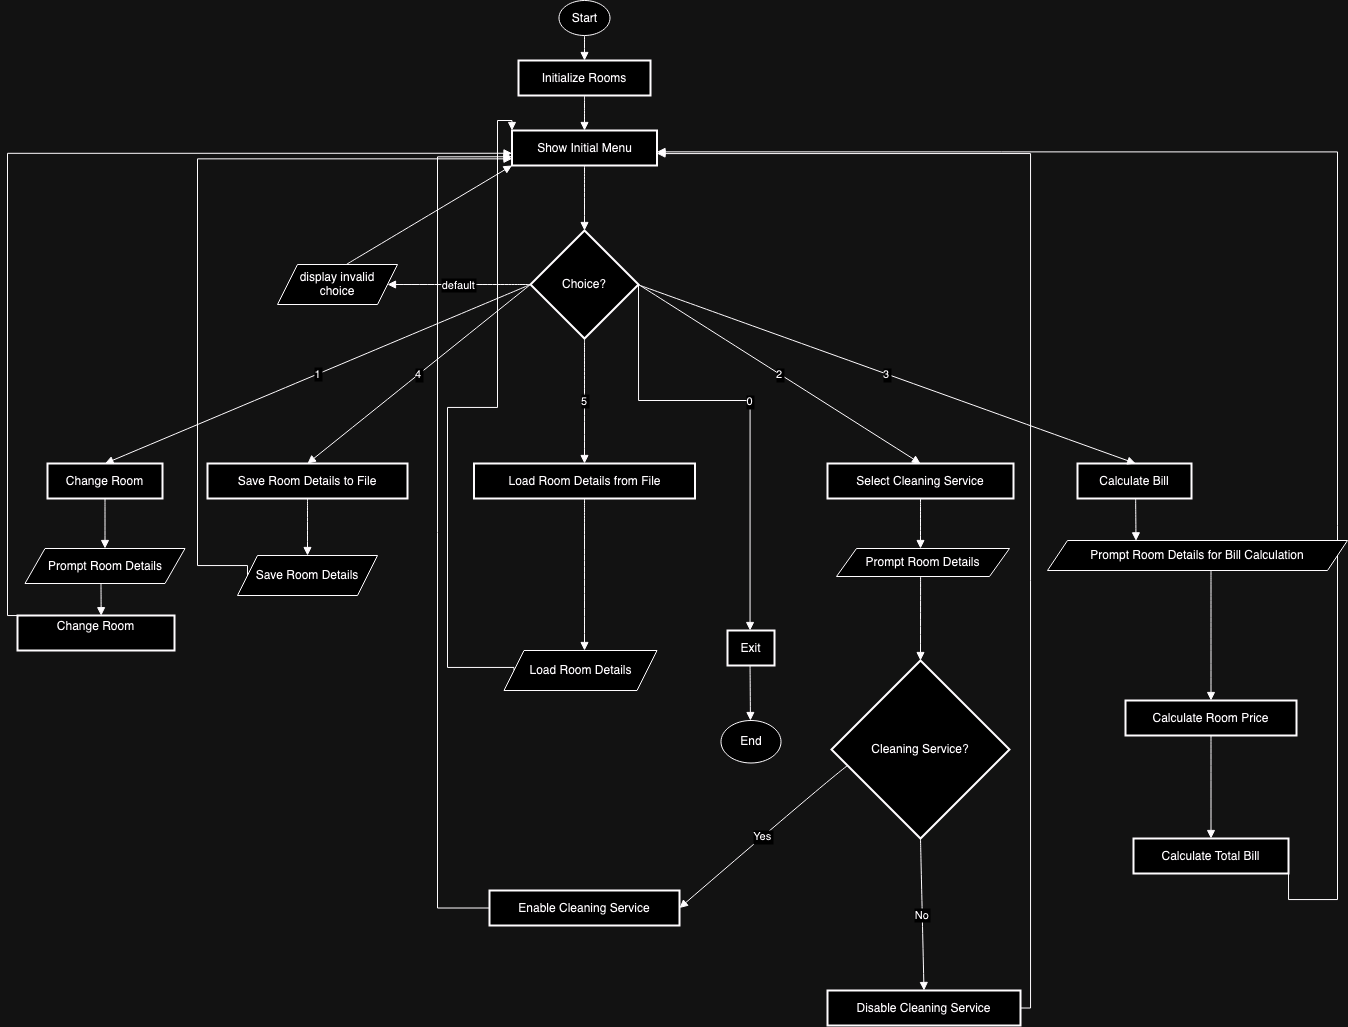

The diagram above was exported from draw.io. Its source (the exported page's mxGraphModel, read from the mxfile embedded in the PNG):
<mxGraphModel dx="1838" dy="1202" grid="1" gridSize="10" guides="1" tooltips="1" connect="1" arrows="1" fold="1" page="1" pageScale="1" pageWidth="827" pageHeight="1169" math="0" shadow="0">
  <root>
    <mxCell id="0" />
    <mxCell id="1" parent="0" />
    <mxCell id="cl1N77kHf284GWb-HPfq-2" value="Initialize Rooms" style="whiteSpace=wrap;strokeWidth=2;" parent="1" vertex="1">
      <mxGeometry x="811" y="70" width="132" height="35" as="geometry" />
    </mxCell>
    <mxCell id="cl1N77kHf284GWb-HPfq-3" value="Show Initial Menu" style="whiteSpace=wrap;strokeWidth=2;" parent="1" vertex="1">
      <mxGeometry x="804.5" y="140" width="145" height="35" as="geometry" />
    </mxCell>
    <mxCell id="cl1N77kHf284GWb-HPfq-4" value="Choice?" style="rhombus;strokeWidth=2;whiteSpace=wrap;" parent="1" vertex="1">
      <mxGeometry x="823" y="240" width="108" height="108" as="geometry" />
    </mxCell>
    <mxCell id="cl1N77kHf284GWb-HPfq-5" value="Change Room" style="whiteSpace=wrap;strokeWidth=2;" parent="1" vertex="1">
      <mxGeometry x="340" y="473" width="115" height="35" as="geometry" />
    </mxCell>
    <mxCell id="cl1N77kHf284GWb-HPfq-6" value="Select Cleaning Service" style="whiteSpace=wrap;strokeWidth=2;" parent="1" vertex="1">
      <mxGeometry x="1120" y="473" width="186" height="35" as="geometry" />
    </mxCell>
    <mxCell id="cl1N77kHf284GWb-HPfq-7" value="Calculate Bill" style="whiteSpace=wrap;strokeWidth=2;" parent="1" vertex="1">
      <mxGeometry x="1370" y="473" width="114" height="35" as="geometry" />
    </mxCell>
    <mxCell id="cl1N77kHf284GWb-HPfq-8" value="Save Room Details to File" style="whiteSpace=wrap;strokeWidth=2;" parent="1" vertex="1">
      <mxGeometry x="500" y="473" width="200" height="35" as="geometry" />
    </mxCell>
    <mxCell id="cl1N77kHf284GWb-HPfq-9" value="Load Room Details from File" style="whiteSpace=wrap;strokeWidth=2;" parent="1" vertex="1">
      <mxGeometry x="766.5" y="473" width="221" height="35" as="geometry" />
    </mxCell>
    <mxCell id="cl1N77kHf284GWb-HPfq-10" value="Exit" style="whiteSpace=wrap;strokeWidth=2;" parent="1" vertex="1">
      <mxGeometry x="1020" y="640" width="47" height="35" as="geometry" />
    </mxCell>
    <mxCell id="cl1N77kHf284GWb-HPfq-13" value="Change Room&#10;" style="whiteSpace=wrap;strokeWidth=2;" parent="1" vertex="1">
      <mxGeometry x="310" y="625" width="157" height="35" as="geometry" />
    </mxCell>
    <mxCell id="cl1N77kHf284GWb-HPfq-15" value="Cleaning Service?" style="rhombus;strokeWidth=2;whiteSpace=wrap;" parent="1" vertex="1">
      <mxGeometry x="1124" y="670" width="178" height="178" as="geometry" />
    </mxCell>
    <mxCell id="cl1N77kHf284GWb-HPfq-16" value="Enable Cleaning Service" style="whiteSpace=wrap;strokeWidth=2;" parent="1" vertex="1">
      <mxGeometry x="782" y="900" width="190" height="35" as="geometry" />
    </mxCell>
    <mxCell id="cl1N77kHf284GWb-HPfq-17" value="Disable Cleaning Service" style="whiteSpace=wrap;strokeWidth=2;" parent="1" vertex="1">
      <mxGeometry x="1120" y="1000" width="193" height="35" as="geometry" />
    </mxCell>
    <mxCell id="cl1N77kHf284GWb-HPfq-19" value="Calculate Room Price" style="whiteSpace=wrap;strokeWidth=2;" parent="1" vertex="1">
      <mxGeometry x="1418" y="710" width="171" height="35" as="geometry" />
    </mxCell>
    <mxCell id="cl1N77kHf284GWb-HPfq-20" value="Calculate Total Bill" style="whiteSpace=wrap;strokeWidth=2;" parent="1" vertex="1">
      <mxGeometry x="1426" y="848" width="155" height="35" as="geometry" />
    </mxCell>
    <mxCell id="cl1N77kHf284GWb-HPfq-24" value="" style="curved=1;startArrow=none;endArrow=block;exitX=0.5;exitY=1;entryX=0.5;entryY=0;rounded=0;" parent="1" target="cl1N77kHf284GWb-HPfq-2" edge="1">
      <mxGeometry relative="1" as="geometry">
        <Array as="points" />
        <mxPoint x="877" y="45" as="sourcePoint" />
      </mxGeometry>
    </mxCell>
    <mxCell id="cl1N77kHf284GWb-HPfq-25" value="" style="curved=1;startArrow=none;endArrow=block;exitX=0.5;exitY=1;entryX=0.5;entryY=0;rounded=0;" parent="1" source="cl1N77kHf284GWb-HPfq-2" target="cl1N77kHf284GWb-HPfq-3" edge="1">
      <mxGeometry relative="1" as="geometry">
        <Array as="points" />
      </mxGeometry>
    </mxCell>
    <mxCell id="cl1N77kHf284GWb-HPfq-26" value="" style="curved=1;startArrow=none;endArrow=block;exitX=0.5;exitY=1;entryX=0.5;entryY=0;rounded=0;entryDx=0;entryDy=0;exitDx=0;exitDy=0;" parent="1" source="cl1N77kHf284GWb-HPfq-3" target="cl1N77kHf284GWb-HPfq-4" edge="1">
      <mxGeometry relative="1" as="geometry">
        <Array as="points" />
        <mxPoint x="955.5" y="190.00000000000006" as="sourcePoint" />
        <mxPoint x="849.9999999999995" y="333.05" as="targetPoint" />
      </mxGeometry>
    </mxCell>
    <mxCell id="cl1N77kHf284GWb-HPfq-27" value="1" style="curved=1;startArrow=none;endArrow=block;exitX=0;exitY=0.5;entryX=0.5;entryY=0;rounded=0;exitDx=0;exitDy=0;" parent="1" source="cl1N77kHf284GWb-HPfq-4" target="cl1N77kHf284GWb-HPfq-5" edge="1">
      <mxGeometry relative="1" as="geometry">
        <Array as="points" />
      </mxGeometry>
    </mxCell>
    <mxCell id="cl1N77kHf284GWb-HPfq-28" value="2" style="curved=1;startArrow=none;endArrow=block;exitX=1;exitY=0.5;entryX=0.5;entryY=0;rounded=0;exitDx=0;exitDy=0;" parent="1" source="cl1N77kHf284GWb-HPfq-4" target="cl1N77kHf284GWb-HPfq-6" edge="1">
      <mxGeometry relative="1" as="geometry">
        <Array as="points" />
      </mxGeometry>
    </mxCell>
    <mxCell id="cl1N77kHf284GWb-HPfq-29" value="3" style="curved=1;startArrow=none;endArrow=block;entryX=0.51;entryY=0;rounded=0;" parent="1" target="cl1N77kHf284GWb-HPfq-7" edge="1">
      <mxGeometry relative="1" as="geometry">
        <Array as="points" />
        <mxPoint x="930" y="294" as="sourcePoint" />
      </mxGeometry>
    </mxCell>
    <mxCell id="cl1N77kHf284GWb-HPfq-30" value="4" style="curved=1;startArrow=none;endArrow=block;entryX=0.5;entryY=0;rounded=0;exitX=0;exitY=0.5;exitDx=0;exitDy=0;" parent="1" source="cl1N77kHf284GWb-HPfq-4" target="cl1N77kHf284GWb-HPfq-8" edge="1">
      <mxGeometry relative="1" as="geometry">
        <Array as="points" />
        <mxPoint x="820" y="294" as="sourcePoint" />
      </mxGeometry>
    </mxCell>
    <mxCell id="cl1N77kHf284GWb-HPfq-31" value="5" style="curved=1;startArrow=none;endArrow=block;entryX=0.5;entryY=0;rounded=0;exitX=0.5;exitY=1;exitDx=0;exitDy=0;" parent="1" source="cl1N77kHf284GWb-HPfq-4" target="cl1N77kHf284GWb-HPfq-9" edge="1">
      <mxGeometry relative="1" as="geometry">
        <Array as="points" />
        <mxPoint x="880" y="350" as="sourcePoint" />
      </mxGeometry>
    </mxCell>
    <mxCell id="cl1N77kHf284GWb-HPfq-32" value="0" style="startArrow=none;endArrow=block;exitX=1;exitY=0.5;entryX=0.48;entryY=0;rounded=0;exitDx=0;exitDy=0;edgeStyle=orthogonalEdgeStyle;" parent="1" source="cl1N77kHf284GWb-HPfq-4" target="cl1N77kHf284GWb-HPfq-10" edge="1">
      <mxGeometry relative="1" as="geometry">
        <Array as="points">
          <mxPoint x="931" y="410" />
          <mxPoint x="1043" y="410" />
        </Array>
      </mxGeometry>
    </mxCell>
    <mxCell id="cl1N77kHf284GWb-HPfq-33" value="default" style="curved=1;startArrow=none;endArrow=block;entryX=1;entryY=0.5;rounded=0;exitX=0;exitY=0.5;exitDx=0;exitDy=0;entryDx=0;entryDy=0;" parent="1" source="cl1N77kHf284GWb-HPfq-4" target="JlyZwW7HlqALIf00Es6c-4" edge="1">
      <mxGeometry relative="1" as="geometry">
        <Array as="points" />
        <mxPoint x="820" y="300" as="sourcePoint" />
        <mxPoint x="690" y="294" as="targetPoint" />
      </mxGeometry>
    </mxCell>
    <mxCell id="cl1N77kHf284GWb-HPfq-34" value="" style="curved=1;startArrow=none;endArrow=block;exitX=0.5;exitY=1;entryX=0.5;entryY=0;rounded=0;entryDx=0;entryDy=0;" parent="1" source="cl1N77kHf284GWb-HPfq-5" target="JlyZwW7HlqALIf00Es6c-7" edge="1">
      <mxGeometry relative="1" as="geometry">
        <Array as="points" />
        <mxPoint x="394" y="558" as="targetPoint" />
      </mxGeometry>
    </mxCell>
    <mxCell id="cl1N77kHf284GWb-HPfq-35" value="" style="curved=1;startArrow=none;endArrow=block;exitX=0.475;exitY=0.992;rounded=0;exitDx=0;exitDy=0;exitPerimeter=0;entryX=0.533;entryY=0.006;entryDx=0;entryDy=0;entryPerimeter=0;" parent="1" source="JlyZwW7HlqALIf00Es6c-7" target="cl1N77kHf284GWb-HPfq-13" edge="1">
      <mxGeometry relative="1" as="geometry">
        <Array as="points" />
        <mxPoint x="394" y="593" as="sourcePoint" />
        <mxPoint x="394" y="620" as="targetPoint" />
      </mxGeometry>
    </mxCell>
    <mxCell id="cl1N77kHf284GWb-HPfq-36" value="" style="startArrow=none;endArrow=block;exitX=0.46;exitY=0.01;entryX=0;entryY=0.65;rounded=0;edgeStyle=orthogonalEdgeStyle;" parent="1" source="cl1N77kHf284GWb-HPfq-13" target="cl1N77kHf284GWb-HPfq-3" edge="1">
      <mxGeometry relative="1" as="geometry">
        <Array as="points">
          <mxPoint x="300" y="625" />
          <mxPoint x="300" y="163" />
        </Array>
      </mxGeometry>
    </mxCell>
    <mxCell id="cl1N77kHf284GWb-HPfq-37" value="" style="curved=1;startArrow=none;endArrow=block;exitX=0.5;exitY=1;entryX=0.5;entryY=0;rounded=0;" parent="1" source="cl1N77kHf284GWb-HPfq-6" edge="1">
      <mxGeometry relative="1" as="geometry">
        <Array as="points" />
        <mxPoint x="1213" y="558" as="targetPoint" />
      </mxGeometry>
    </mxCell>
    <mxCell id="cl1N77kHf284GWb-HPfq-38" value="" style="curved=1;startArrow=none;endArrow=block;exitX=0.486;exitY=1;entryX=0.5;entryY=0;rounded=0;exitDx=0;exitDy=0;exitPerimeter=0;" parent="1" source="JlyZwW7HlqALIf00Es6c-5" target="cl1N77kHf284GWb-HPfq-15" edge="1">
      <mxGeometry relative="1" as="geometry">
        <Array as="points" />
        <mxPoint x="1213" y="593" as="sourcePoint" />
      </mxGeometry>
    </mxCell>
    <mxCell id="cl1N77kHf284GWb-HPfq-39" value="Yes" style="curved=1;startArrow=none;endArrow=block;exitX=0;exitY=0.61;rounded=0;entryX=1;entryY=0.5;entryDx=0;entryDy=0;" parent="1" source="cl1N77kHf284GWb-HPfq-15" target="cl1N77kHf284GWb-HPfq-16" edge="1">
      <mxGeometry relative="1" as="geometry">
        <Array as="points">
          <mxPoint x="1120" y="790" />
        </Array>
        <mxPoint x="940" y="828" as="targetPoint" />
      </mxGeometry>
    </mxCell>
    <mxCell id="cl1N77kHf284GWb-HPfq-40" value="No" style="curved=1;startArrow=none;endArrow=block;exitX=0.5;exitY=1;rounded=0;entryX=0.5;entryY=0;entryDx=0;entryDy=0;" parent="1" source="cl1N77kHf284GWb-HPfq-15" target="cl1N77kHf284GWb-HPfq-17" edge="1">
      <mxGeometry relative="1" as="geometry">
        <Array as="points" />
        <mxPoint x="1242" y="891" as="targetPoint" />
      </mxGeometry>
    </mxCell>
    <mxCell id="cl1N77kHf284GWb-HPfq-41" value="" style="startArrow=none;endArrow=block;exitX=0;exitY=0.5;entryX=0;entryY=0.75;rounded=0;exitDx=0;exitDy=0;edgeStyle=orthogonalEdgeStyle;" parent="1" source="cl1N77kHf284GWb-HPfq-16" target="cl1N77kHf284GWb-HPfq-3" edge="1">
      <mxGeometry relative="1" as="geometry">
        <Array as="points">
          <mxPoint x="730" y="917" />
          <mxPoint x="730" y="166" />
        </Array>
      </mxGeometry>
    </mxCell>
    <mxCell id="cl1N77kHf284GWb-HPfq-42" value="" style="startArrow=none;endArrow=block;exitX=1;exitY=0.5;entryX=1;entryY=0.66;rounded=0;exitDx=0;exitDy=0;edgeStyle=orthogonalEdgeStyle;" parent="1" source="cl1N77kHf284GWb-HPfq-17" target="cl1N77kHf284GWb-HPfq-3" edge="1">
      <mxGeometry relative="1" as="geometry" />
    </mxCell>
    <mxCell id="cl1N77kHf284GWb-HPfq-43" value="" style="curved=1;startArrow=none;endArrow=block;exitX=0.51;exitY=1;entryX=0.295;entryY=0.011;rounded=0;entryDx=0;entryDy=0;entryPerimeter=0;" parent="1" source="cl1N77kHf284GWb-HPfq-7" target="JlyZwW7HlqALIf00Es6c-6" edge="1">
      <mxGeometry relative="1" as="geometry">
        <Array as="points" />
        <mxPoint x="1428.592" y="548.845" as="targetPoint" />
      </mxGeometry>
    </mxCell>
    <mxCell id="cl1N77kHf284GWb-HPfq-44" value="" style="curved=1;startArrow=none;endArrow=block;exitX=0.545;exitY=0.974;entryX=0.5;entryY=0.01;rounded=0;exitDx=0;exitDy=0;exitPerimeter=0;" parent="1" source="JlyZwW7HlqALIf00Es6c-6" target="cl1N77kHf284GWb-HPfq-19" edge="1">
      <mxGeometry relative="1" as="geometry">
        <Array as="points" />
        <mxPoint x="1503.4999999999995" y="585" as="sourcePoint" />
      </mxGeometry>
    </mxCell>
    <mxCell id="cl1N77kHf284GWb-HPfq-45" value="" style="curved=1;startArrow=none;endArrow=block;exitX=0.5;exitY=1.01;entryX=0.5;entryY=0;rounded=0;entryDx=0;entryDy=0;" parent="1" source="cl1N77kHf284GWb-HPfq-19" target="cl1N77kHf284GWb-HPfq-20" edge="1">
      <mxGeometry relative="1" as="geometry">
        <Array as="points" />
      </mxGeometry>
    </mxCell>
    <mxCell id="cl1N77kHf284GWb-HPfq-46" value="" style="startArrow=none;endArrow=block;exitX=1;exitY=0.5;entryX=1;entryY=0.61;rounded=0;exitDx=0;exitDy=0;edgeStyle=orthogonalEdgeStyle;" parent="1" source="cl1N77kHf284GWb-HPfq-20" target="cl1N77kHf284GWb-HPfq-3" edge="1">
      <mxGeometry relative="1" as="geometry">
        <Array as="points">
          <mxPoint x="1630" y="909" />
          <mxPoint x="1630" y="161" />
        </Array>
      </mxGeometry>
    </mxCell>
    <mxCell id="cl1N77kHf284GWb-HPfq-47" value="" style="curved=1;startArrow=none;endArrow=block;exitX=0.5;exitY=1;rounded=0;entryX=0.5;entryY=0;entryDx=0;entryDy=0;" parent="1" source="cl1N77kHf284GWb-HPfq-8" target="JlyZwW7HlqALIf00Es6c-10" edge="1">
      <mxGeometry relative="1" as="geometry">
        <Array as="points" />
        <mxPoint x="600" y="558" as="targetPoint" />
      </mxGeometry>
    </mxCell>
    <mxCell id="cl1N77kHf284GWb-HPfq-48" value="" style="startArrow=none;endArrow=block;exitX=0;exitY=0.5;entryX=0;entryY=0.81;rounded=0;exitDx=0;exitDy=0;edgeStyle=orthogonalEdgeStyle;" parent="1" source="JlyZwW7HlqALIf00Es6c-10" target="cl1N77kHf284GWb-HPfq-3" edge="1">
      <mxGeometry relative="1" as="geometry">
        <Array as="points">
          <mxPoint x="540" y="575" />
          <mxPoint x="490" y="575" />
          <mxPoint x="490" y="168" />
        </Array>
        <mxPoint x="525.5" y="575.5" as="sourcePoint" />
      </mxGeometry>
    </mxCell>
    <mxCell id="cl1N77kHf284GWb-HPfq-49" value="" style="curved=1;startArrow=none;endArrow=block;exitX=0.5;exitY=1;entryX=0.5;entryY=0;rounded=0;entryDx=0;entryDy=0;" parent="1" source="cl1N77kHf284GWb-HPfq-9" edge="1">
      <mxGeometry relative="1" as="geometry">
        <Array as="points" />
        <mxPoint x="877" y="660" as="targetPoint" />
      </mxGeometry>
    </mxCell>
    <mxCell id="cl1N77kHf284GWb-HPfq-50" value="" style="startArrow=none;endArrow=block;exitX=0;exitY=0.5;rounded=0;exitDx=0;exitDy=0;entryX=0;entryY=0;entryDx=0;entryDy=0;edgeStyle=orthogonalEdgeStyle;" parent="1" source="JlyZwW7HlqALIf00Es6c-11" target="cl1N77kHf284GWb-HPfq-3" edge="1">
      <mxGeometry relative="1" as="geometry">
        <Array as="points">
          <mxPoint x="806" y="677" />
          <mxPoint x="740" y="677" />
          <mxPoint x="740" y="417" />
          <mxPoint x="790" y="417" />
          <mxPoint x="790" y="130" />
          <mxPoint x="804" y="130" />
        </Array>
        <mxPoint x="810" y="175" as="targetPoint" />
        <mxPoint x="801.5" y="677.5" as="sourcePoint" />
      </mxGeometry>
    </mxCell>
    <mxCell id="cl1N77kHf284GWb-HPfq-51" value="" style="curved=1;startArrow=none;endArrow=block;exitX=0.576;exitY=-0.006;rounded=0;entryX=0;entryY=1;entryDx=0;entryDy=0;exitDx=0;exitDy=0;exitPerimeter=0;" parent="1" source="JlyZwW7HlqALIf00Es6c-4" target="cl1N77kHf284GWb-HPfq-3" edge="1">
      <mxGeometry relative="1" as="geometry">
        <Array as="points" />
        <mxPoint x="850" y="210" as="targetPoint" />
        <mxPoint x="634.0799999999999" y="276.85000000000014" as="sourcePoint" />
      </mxGeometry>
    </mxCell>
    <mxCell id="cl1N77kHf284GWb-HPfq-52" value="" style="curved=1;startArrow=none;endArrow=block;exitX=0.48;exitY=1;entryX=0.51;entryY=0;rounded=0;" parent="1" source="cl1N77kHf284GWb-HPfq-10" edge="1">
      <mxGeometry relative="1" as="geometry">
        <Array as="points" />
        <mxPoint x="1042.95" y="730" as="targetPoint" />
      </mxGeometry>
    </mxCell>
    <mxCell id="JlyZwW7HlqALIf00Es6c-2" value="&lt;div&gt;Start&lt;/div&gt;" style="ellipse;whiteSpace=wrap;html=1;" parent="1" vertex="1">
      <mxGeometry x="851.5" y="10" width="51" height="35" as="geometry" />
    </mxCell>
    <mxCell id="JlyZwW7HlqALIf00Es6c-3" value="&lt;div&gt;End&lt;/div&gt;" style="ellipse;whiteSpace=wrap;html=1;" parent="1" vertex="1">
      <mxGeometry x="1013.5" y="730" width="60" height="42.5" as="geometry" />
    </mxCell>
    <mxCell id="JlyZwW7HlqALIf00Es6c-4" value="&lt;div&gt;display invalid&lt;/div&gt;&lt;div&gt;choice&lt;/div&gt;" style="shape=parallelogram;perimeter=parallelogramPerimeter;whiteSpace=wrap;html=1;fixedSize=1;" parent="1" vertex="1">
      <mxGeometry x="570" y="274" width="120" height="40" as="geometry" />
    </mxCell>
    <mxCell id="JlyZwW7HlqALIf00Es6c-5" value="&lt;div&gt;Prompt Room Details&lt;/div&gt;" style="shape=parallelogram;perimeter=parallelogramPerimeter;whiteSpace=wrap;html=1;fixedSize=1;" parent="1" vertex="1">
      <mxGeometry x="1129" y="558" width="173" height="28" as="geometry" />
    </mxCell>
    <mxCell id="JlyZwW7HlqALIf00Es6c-6" value="&lt;div&gt;Prompt Room Details for Bill Calculation&lt;/div&gt;" style="shape=parallelogram;perimeter=parallelogramPerimeter;whiteSpace=wrap;html=1;fixedSize=1;" parent="1" vertex="1">
      <mxGeometry x="1340" y="550" width="300" height="30" as="geometry" />
    </mxCell>
    <mxCell id="JlyZwW7HlqALIf00Es6c-7" value="Prompt Room Details" style="shape=parallelogram;perimeter=parallelogramPerimeter;whiteSpace=wrap;html=1;fixedSize=1;" parent="1" vertex="1">
      <mxGeometry x="317.5" y="558" width="160" height="35" as="geometry" />
    </mxCell>
    <mxCell id="JlyZwW7HlqALIf00Es6c-10" value="&lt;div&gt;Save Room Details&lt;/div&gt;" style="shape=parallelogram;perimeter=parallelogramPerimeter;whiteSpace=wrap;html=1;fixedSize=1;" parent="1" vertex="1">
      <mxGeometry x="530" y="565" width="140" height="40" as="geometry" />
    </mxCell>
    <mxCell id="JlyZwW7HlqALIf00Es6c-11" value="&lt;div&gt;Load Room Details&lt;/div&gt;" style="shape=parallelogram;perimeter=parallelogramPerimeter;whiteSpace=wrap;html=1;fixedSize=1;" parent="1" vertex="1">
      <mxGeometry x="796.5" y="660" width="153" height="40" as="geometry" />
    </mxCell>
  </root>
</mxGraphModel>